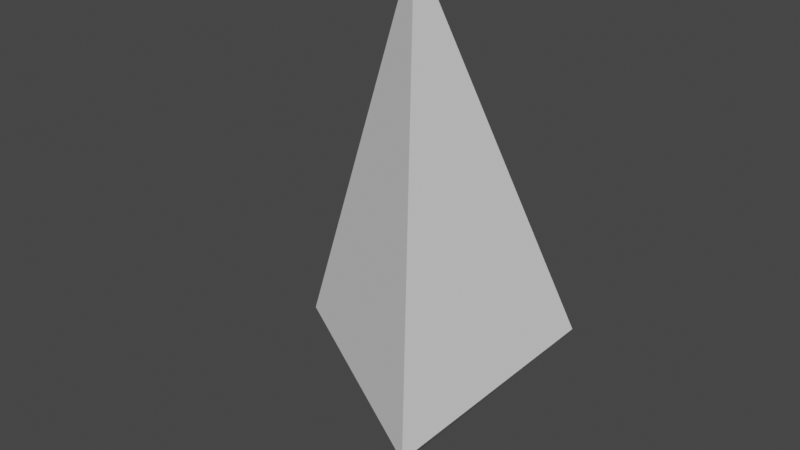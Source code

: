 # Source: needle.blend  (saved by Blender 2.82.7; exported with 4.5.12 LTS)
import bpy
from mathutils import Matrix  # noqa: F401  (used for matrix-valued properties, if any)

bpy.ops.wm.read_factory_settings(use_empty=True)
scene = bpy.context.scene
scene.name = 'Scene'

# ---- collections
col_collection = bpy.data.collections.new('Collection'); scene.collection.children.link(col_collection)

# ---- world
world_world = bpy.data.worlds.new('World'); scene.world = world_world
world_world.use_nodes = True; world_world.node_tree.nodes.clear()
_N = world_world.node_tree.nodes; _L = world_world.node_tree.links
n0 = _N.new('ShaderNodeOutputWorld'); n0.name = 'World Output'; n0.location = (300, 300)
n1 = _N.new('ShaderNodeBackground'); n1.name = 'Background'; n1.location = (10, 300)
n1.inputs[0].default_value = (0.05088, 0.05088, 0.05088, 1.0)
_L.new(n1.outputs[0], n0.inputs[0])
n0.is_active_output = True
world_world.color = (0.05088, 0.05088, 0.05088)
world_world.use_sun_shadow = False
world_world.sun_shadow_jitter_overblur = 0.0

# ---- meshes
me_plane_001 = bpy.data.meshes.new('Plane.001')
me_plane_001.from_pydata([(-0.01258, 6.097e-05, -0.2494), (0.09238, -0.1422, -0.1102), (0.09238, 0.1421, -0.1102), (-0.1493, -4.723e-05, -0.1105), (-0.01254, -4.378e-05, 0.3108)], [], [(3, 4, 2), (4, 1, 2), (3, 1, 4), (3, 0, 1), (3, 2, 0), (0, 2, 1)])
_uv = me_plane_001.uv_layers.new(name='UVMap')
_uv.uv.foreach_set('vector', [0.0, 0.0, 0.0, 0.0, 0.0, 0.0, 0.0, 0.0, 0.0, 0.0, 0.0, 0.0, 0.0, 0.0, 0.0, 0.0, 0.0, 0.0, 0.0, 0.0, 0.0, 0.0, 0.0, 0.0, 0.0, 0.0, 0.0, 0.0, 0.0, 0.0, 0.0, 0.0, 0.0, 0.0, 0.0, 0.0])
me_plane_001.use_remesh_fix_poles = True
me_plane_001.use_remesh_preserve_attributes = False
me_plane_001.use_mirror_vertex_groups = False
me_plane_001.update()

# ---- objects
ob_plane = bpy.data.objects.new('Plane', me_plane_001)

# ---- transforms, parenting, visibility, modifiers, constraints
ob_plane.location = (0.0, 0.0, 0.0)
ob_plane.lineart.crease_threshold = 0.0

# ---- collection membership
col_collection.objects.link(ob_plane)

# ---- scene / render settings (as saved in the file)
scene.frame_start = 1; scene.frame_end = 250; scene.frame_set(1)
scene.render.engine = 'BLENDER_EEVEE_NEXT'
scene.cycles.use_denoising = False
scene.cycles.samples = 128
scene.cycles.sampling_pattern = 'TABULATED_SOBOL'
scene.cycles.use_adaptive_sampling = False
scene.cycles.use_light_tree = False
scene.view_settings.view_transform = 'Filmic'
bpy.context.view_layer.update()

# ---- added for rendering (the .blend has no active camera and no usable light): camera, sun
cam_auto = bpy.data.cameras.new('AutoCamera')
cam_auto.lens = 50.0
cam_auto.sensor_width = 36.0
cam_auto.clip_end = 1000.0
ob_auto_camera = bpy.data.objects.new('AutoCamera', cam_auto)
scene.collection.objects.link(ob_auto_camera)
ob_auto_camera.location = (0.594314, -0.747354, 0.528939)
ob_auto_camera.rotation_euler = (1.09748, -7.21219e-08, 0.694738)
scene.camera = ob_auto_camera
light_auto_sun = bpy.data.lights.new('AutoSun', 'SUN')
light_auto_sun.energy = 3.0
light_auto_sun.angle = 0.0523599
ob_auto_sun = bpy.data.objects.new('AutoSun', light_auto_sun)
scene.collection.objects.link(ob_auto_sun)
ob_auto_sun.rotation_euler = (0.872665, 0.174533, 0.523599)
bpy.context.view_layer.update()
